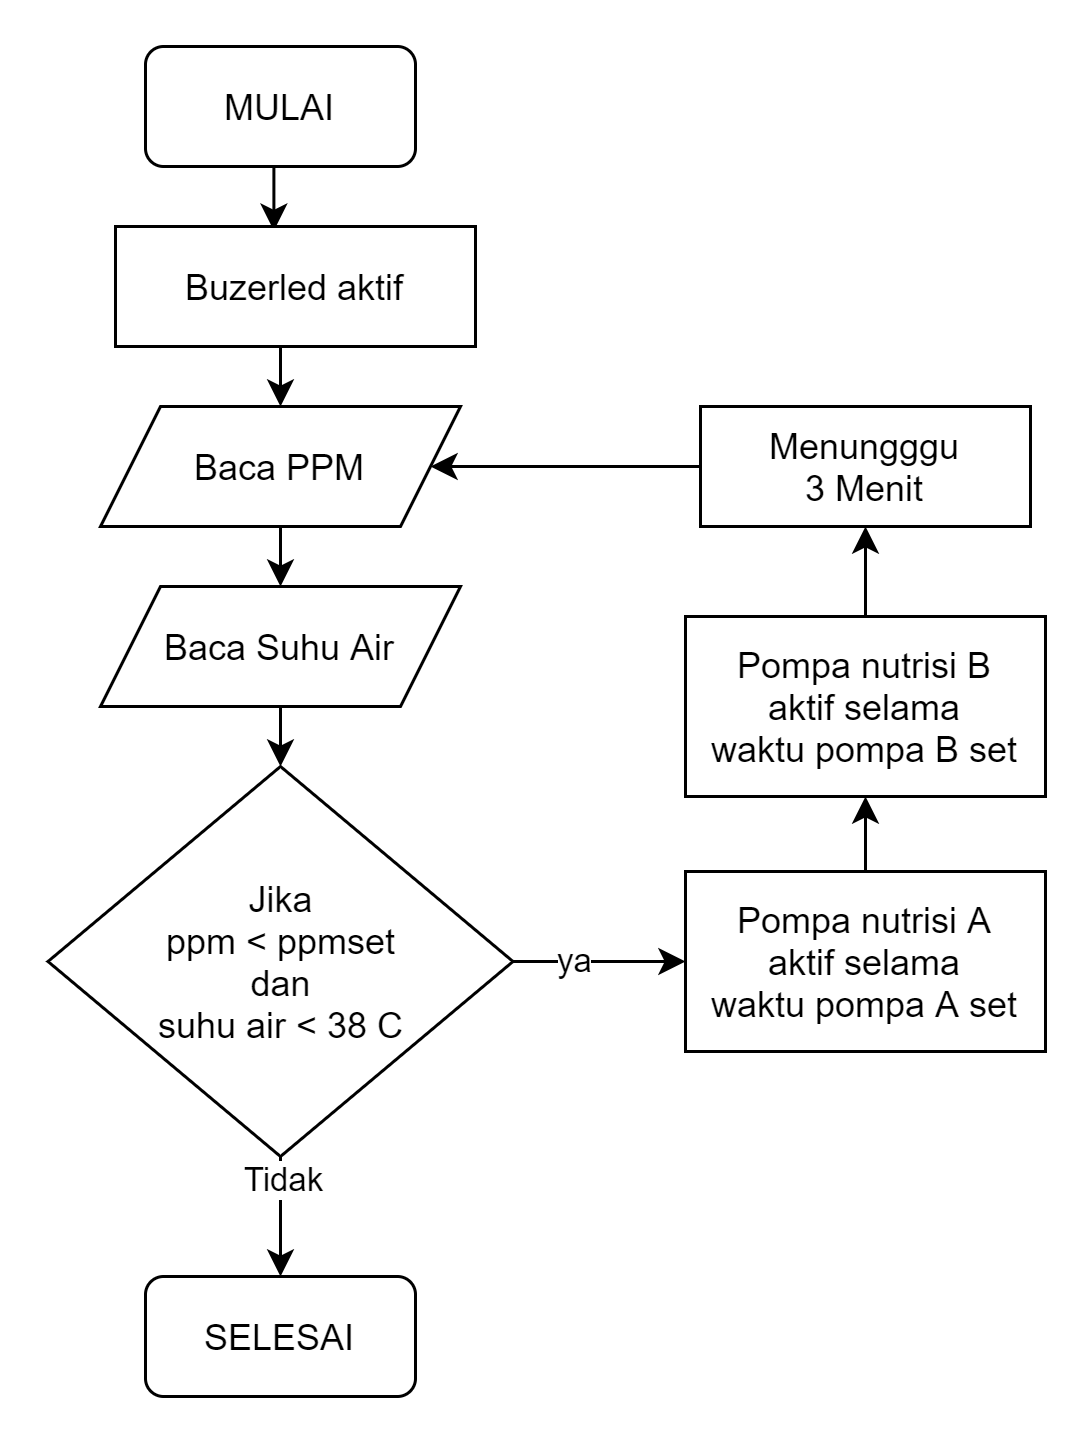

The diagram above was exported from draw.io. Its source (the exported page's mxGraphModel, read from the mxfile embedded in the PNG):
<mxGraphModel dx="1038" dy="617" grid="1" gridSize="10" guides="1" tooltips="1" connect="1" arrows="1" fold="1" page="1" pageScale="1" pageWidth="827" pageHeight="1169" math="0" shadow="0">
  <root>
    <mxCell id="WIyWlLk6GJQsqaUBKTNV-0" />
    <mxCell id="WIyWlLk6GJQsqaUBKTNV-1" parent="WIyWlLk6GJQsqaUBKTNV-0" />
    <mxCell id="W0VYswgHbnkQY__Ii9jw-17" style="edgeStyle=orthogonalEdgeStyle;rounded=0;orthogonalLoop=1;jettySize=auto;html=1;exitX=0.5;exitY=1;exitDx=0;exitDy=0;entryX=0.44;entryY=0.035;entryDx=0;entryDy=0;entryPerimeter=0;" edge="1" parent="WIyWlLk6GJQsqaUBKTNV-1" source="WIyWlLk6GJQsqaUBKTNV-3" target="W0VYswgHbnkQY__Ii9jw-14">
      <mxGeometry relative="1" as="geometry" />
    </mxCell>
    <mxCell id="WIyWlLk6GJQsqaUBKTNV-3" value="MULAI" style="rounded=1;whiteSpace=wrap;html=1;fontSize=12;glass=0;strokeWidth=1;shadow=0;" parent="WIyWlLk6GJQsqaUBKTNV-1" vertex="1">
      <mxGeometry x="280" y="10" width="90" height="40" as="geometry" />
    </mxCell>
    <mxCell id="W0VYswgHbnkQY__Ii9jw-4" style="edgeStyle=orthogonalEdgeStyle;rounded=0;orthogonalLoop=1;jettySize=auto;html=1;exitX=0.5;exitY=1;exitDx=0;exitDy=0;entryX=0.5;entryY=0;entryDx=0;entryDy=0;" edge="1" parent="WIyWlLk6GJQsqaUBKTNV-1" source="W0VYswgHbnkQY__Ii9jw-1" target="W0VYswgHbnkQY__Ii9jw-2">
      <mxGeometry relative="1" as="geometry" />
    </mxCell>
    <mxCell id="W0VYswgHbnkQY__Ii9jw-1" value="Baca PPM" style="shape=parallelogram;perimeter=parallelogramPerimeter;whiteSpace=wrap;html=1;fixedSize=1;" vertex="1" parent="WIyWlLk6GJQsqaUBKTNV-1">
      <mxGeometry x="265" y="130" width="120" height="40" as="geometry" />
    </mxCell>
    <mxCell id="W0VYswgHbnkQY__Ii9jw-6" style="edgeStyle=orthogonalEdgeStyle;rounded=0;orthogonalLoop=1;jettySize=auto;html=1;exitX=0.5;exitY=1;exitDx=0;exitDy=0;entryX=0.5;entryY=0;entryDx=0;entryDy=0;" edge="1" parent="WIyWlLk6GJQsqaUBKTNV-1" source="W0VYswgHbnkQY__Ii9jw-2" target="W0VYswgHbnkQY__Ii9jw-5">
      <mxGeometry relative="1" as="geometry" />
    </mxCell>
    <mxCell id="W0VYswgHbnkQY__Ii9jw-2" value="Baca Suhu Air" style="shape=parallelogram;perimeter=parallelogramPerimeter;whiteSpace=wrap;html=1;fixedSize=1;" vertex="1" parent="WIyWlLk6GJQsqaUBKTNV-1">
      <mxGeometry x="265" y="190" width="120" height="40" as="geometry" />
    </mxCell>
    <mxCell id="W0VYswgHbnkQY__Ii9jw-9" style="edgeStyle=orthogonalEdgeStyle;rounded=0;orthogonalLoop=1;jettySize=auto;html=1;exitX=1;exitY=0.5;exitDx=0;exitDy=0;entryX=0;entryY=0.5;entryDx=0;entryDy=0;" edge="1" parent="WIyWlLk6GJQsqaUBKTNV-1" source="W0VYswgHbnkQY__Ii9jw-5" target="W0VYswgHbnkQY__Ii9jw-7">
      <mxGeometry relative="1" as="geometry" />
    </mxCell>
    <mxCell id="W0VYswgHbnkQY__Ii9jw-19" value="ya" style="edgeLabel;html=1;align=center;verticalAlign=middle;resizable=0;points=[];" vertex="1" connectable="0" parent="W0VYswgHbnkQY__Ii9jw-9">
      <mxGeometry x="-0.2951" y="1" relative="1" as="geometry">
        <mxPoint as="offset" />
      </mxGeometry>
    </mxCell>
    <mxCell id="W0VYswgHbnkQY__Ii9jw-26" style="edgeStyle=orthogonalEdgeStyle;rounded=0;orthogonalLoop=1;jettySize=auto;html=1;exitX=0.5;exitY=1;exitDx=0;exitDy=0;entryX=0.5;entryY=0;entryDx=0;entryDy=0;" edge="1" parent="WIyWlLk6GJQsqaUBKTNV-1" source="W0VYswgHbnkQY__Ii9jw-5" target="W0VYswgHbnkQY__Ii9jw-11">
      <mxGeometry relative="1" as="geometry" />
    </mxCell>
    <mxCell id="W0VYswgHbnkQY__Ii9jw-27" value="Tidak" style="edgeLabel;html=1;align=center;verticalAlign=middle;resizable=0;points=[];" vertex="1" connectable="0" parent="W0VYswgHbnkQY__Ii9jw-26">
      <mxGeometry x="-0.6453" relative="1" as="geometry">
        <mxPoint as="offset" />
      </mxGeometry>
    </mxCell>
    <mxCell id="W0VYswgHbnkQY__Ii9jw-5" value="Jika&lt;br&gt;ppm &amp;lt; ppmset&lt;br&gt;dan&lt;br&gt;suhu air &amp;lt; 38 C" style="rhombus;whiteSpace=wrap;html=1;" vertex="1" parent="WIyWlLk6GJQsqaUBKTNV-1">
      <mxGeometry x="247.5" y="250" width="155" height="130" as="geometry" />
    </mxCell>
    <mxCell id="W0VYswgHbnkQY__Ii9jw-21" style="edgeStyle=orthogonalEdgeStyle;rounded=0;orthogonalLoop=1;jettySize=auto;html=1;exitX=0.5;exitY=0;exitDx=0;exitDy=0;entryX=0.5;entryY=1;entryDx=0;entryDy=0;" edge="1" parent="WIyWlLk6GJQsqaUBKTNV-1" source="W0VYswgHbnkQY__Ii9jw-7" target="W0VYswgHbnkQY__Ii9jw-8">
      <mxGeometry relative="1" as="geometry" />
    </mxCell>
    <mxCell id="W0VYswgHbnkQY__Ii9jw-7" value="Pompa nutrisi A&lt;br&gt;aktif selama&lt;br&gt;waktu pompa A set" style="rounded=0;whiteSpace=wrap;html=1;" vertex="1" parent="WIyWlLk6GJQsqaUBKTNV-1">
      <mxGeometry x="460" y="285" width="120" height="60" as="geometry" />
    </mxCell>
    <mxCell id="W0VYswgHbnkQY__Ii9jw-24" style="edgeStyle=orthogonalEdgeStyle;rounded=0;orthogonalLoop=1;jettySize=auto;html=1;exitX=0.5;exitY=0;exitDx=0;exitDy=0;entryX=0.5;entryY=1;entryDx=0;entryDy=0;" edge="1" parent="WIyWlLk6GJQsqaUBKTNV-1" source="W0VYswgHbnkQY__Ii9jw-8" target="W0VYswgHbnkQY__Ii9jw-23">
      <mxGeometry relative="1" as="geometry" />
    </mxCell>
    <mxCell id="W0VYswgHbnkQY__Ii9jw-8" value="Pompa nutrisi B&lt;br&gt;aktif selama&lt;br&gt;waktu pompa B set" style="rounded=0;whiteSpace=wrap;html=1;" vertex="1" parent="WIyWlLk6GJQsqaUBKTNV-1">
      <mxGeometry x="460" y="200" width="120" height="60" as="geometry" />
    </mxCell>
    <mxCell id="W0VYswgHbnkQY__Ii9jw-11" value="SELESAI" style="rounded=1;whiteSpace=wrap;html=1;fontSize=12;glass=0;strokeWidth=1;shadow=0;" vertex="1" parent="WIyWlLk6GJQsqaUBKTNV-1">
      <mxGeometry x="280" y="420" width="90" height="40" as="geometry" />
    </mxCell>
    <mxCell id="W0VYswgHbnkQY__Ii9jw-16" style="edgeStyle=orthogonalEdgeStyle;rounded=0;orthogonalLoop=1;jettySize=auto;html=1;exitX=0.5;exitY=1;exitDx=0;exitDy=0;entryX=0.5;entryY=0;entryDx=0;entryDy=0;" edge="1" parent="WIyWlLk6GJQsqaUBKTNV-1" source="W0VYswgHbnkQY__Ii9jw-14" target="W0VYswgHbnkQY__Ii9jw-1">
      <mxGeometry relative="1" as="geometry" />
    </mxCell>
    <mxCell id="W0VYswgHbnkQY__Ii9jw-14" value="Buzerled aktif" style="rounded=0;whiteSpace=wrap;html=1;" vertex="1" parent="WIyWlLk6GJQsqaUBKTNV-1">
      <mxGeometry x="270" y="70" width="120" height="40" as="geometry" />
    </mxCell>
    <mxCell id="W0VYswgHbnkQY__Ii9jw-25" style="edgeStyle=orthogonalEdgeStyle;rounded=0;orthogonalLoop=1;jettySize=auto;html=1;exitX=0;exitY=0.5;exitDx=0;exitDy=0;entryX=1;entryY=0.5;entryDx=0;entryDy=0;" edge="1" parent="WIyWlLk6GJQsqaUBKTNV-1" source="W0VYswgHbnkQY__Ii9jw-23" target="W0VYswgHbnkQY__Ii9jw-1">
      <mxGeometry relative="1" as="geometry" />
    </mxCell>
    <mxCell id="W0VYswgHbnkQY__Ii9jw-23" value="Menungggu&lt;br&gt;3 Menit" style="rounded=0;whiteSpace=wrap;html=1;" vertex="1" parent="WIyWlLk6GJQsqaUBKTNV-1">
      <mxGeometry x="465" y="130" width="110" height="40" as="geometry" />
    </mxCell>
  </root>
</mxGraphModel>